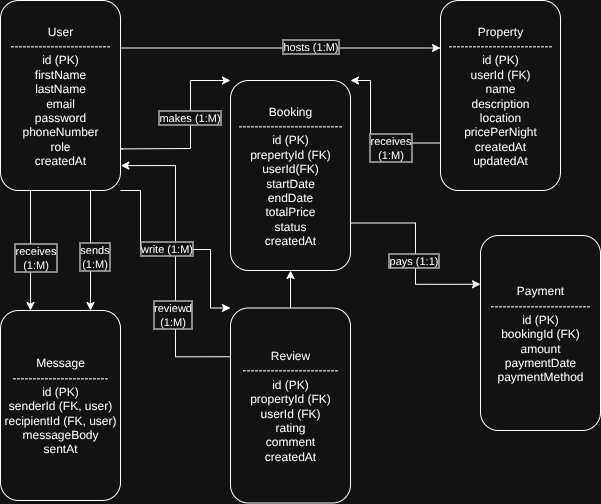

The diagram above was exported from draw.io. Its source (the exported page's mxGraphModel, read from the mxfile embedded in the PNG):
<mxGraphModel dx="1364" dy="640" grid="1" gridSize="10" guides="1" tooltips="1" connect="1" arrows="1" fold="1" page="1" pageScale="1" pageWidth="850" pageHeight="1100" math="0" shadow="0">
  <root>
    <mxCell id="0" />
    <mxCell id="1" parent="0" />
    <mxCell id="6ccpbl1ENpFhbf7xyajz-22" style="edgeStyle=orthogonalEdgeStyle;rounded=0;orthogonalLoop=1;jettySize=auto;html=1;exitX=0;exitY=0.25;exitDx=0;exitDy=0;entryX=1.003;entryY=0.869;entryDx=0;entryDy=0;entryPerimeter=0;" edge="1" parent="1" source="6ccpbl1ENpFhbf7xyajz-6" target="6ccpbl1ENpFhbf7xyajz-1">
      <mxGeometry relative="1" as="geometry" />
    </mxCell>
    <mxCell id="6ccpbl1ENpFhbf7xyajz-23" value="reviewd&lt;br&gt;(1:M)" style="edgeLabel;html=1;align=center;verticalAlign=middle;resizable=0;points=[];labelBorderColor=default;" vertex="1" connectable="0" parent="6ccpbl1ENpFhbf7xyajz-22">
      <mxGeometry x="-0.3533" y="3" relative="1" as="geometry">
        <mxPoint as="offset" />
      </mxGeometry>
    </mxCell>
    <mxCell id="6ccpbl1ENpFhbf7xyajz-8" style="edgeStyle=orthogonalEdgeStyle;rounded=0;orthogonalLoop=1;jettySize=auto;html=1;exitX=1.02;exitY=0.781;exitDx=0;exitDy=0;entryX=0;entryY=0;entryDx=0;entryDy=0;exitPerimeter=0;" edge="1" parent="1" source="6ccpbl1ENpFhbf7xyajz-1" target="6ccpbl1ENpFhbf7xyajz-3">
      <mxGeometry relative="1" as="geometry">
        <Array as="points">
          <mxPoint x="160" y="228" />
          <mxPoint x="230" y="228" />
          <mxPoint x="230" y="160" />
        </Array>
      </mxGeometry>
    </mxCell>
    <mxCell id="6ccpbl1ENpFhbf7xyajz-9" value="makes (1:M)" style="edgeLabel;html=1;align=center;verticalAlign=middle;resizable=0;points=[];labelBorderColor=default;" vertex="1" connectable="0" parent="6ccpbl1ENpFhbf7xyajz-8">
      <mxGeometry x="0.152" y="1" relative="1" as="geometry">
        <mxPoint as="offset" />
      </mxGeometry>
    </mxCell>
    <mxCell id="6ccpbl1ENpFhbf7xyajz-10" style="edgeStyle=orthogonalEdgeStyle;rounded=0;orthogonalLoop=1;jettySize=auto;html=1;exitX=0.25;exitY=1;exitDx=0;exitDy=0;entryX=0.25;entryY=0;entryDx=0;entryDy=0;" edge="1" parent="1" source="6ccpbl1ENpFhbf7xyajz-1" target="6ccpbl1ENpFhbf7xyajz-4">
      <mxGeometry relative="1" as="geometry" />
    </mxCell>
    <mxCell id="6ccpbl1ENpFhbf7xyajz-13" value="receives&lt;div&gt;(1:M)&lt;/div&gt;" style="edgeLabel;html=1;align=center;verticalAlign=middle;resizable=0;points=[];labelBorderColor=default;" vertex="1" connectable="0" parent="6ccpbl1ENpFhbf7xyajz-10">
      <mxGeometry x="0.1167" y="5" relative="1" as="geometry">
        <mxPoint as="offset" />
      </mxGeometry>
    </mxCell>
    <mxCell id="6ccpbl1ENpFhbf7xyajz-11" style="edgeStyle=orthogonalEdgeStyle;rounded=0;orthogonalLoop=1;jettySize=auto;html=1;exitX=0.75;exitY=1;exitDx=0;exitDy=0;entryX=0.75;entryY=0;entryDx=0;entryDy=0;" edge="1" parent="1" source="6ccpbl1ENpFhbf7xyajz-1" target="6ccpbl1ENpFhbf7xyajz-4">
      <mxGeometry relative="1" as="geometry" />
    </mxCell>
    <mxCell id="6ccpbl1ENpFhbf7xyajz-12" value="sends&lt;div&gt;(1:M)&lt;/div&gt;" style="edgeLabel;html=1;align=center;verticalAlign=middle;resizable=0;points=[];labelBorderColor=default;" vertex="1" connectable="0" parent="6ccpbl1ENpFhbf7xyajz-11">
      <mxGeometry x="0.1" y="4" relative="1" as="geometry">
        <mxPoint as="offset" />
      </mxGeometry>
    </mxCell>
    <mxCell id="6ccpbl1ENpFhbf7xyajz-14" style="edgeStyle=orthogonalEdgeStyle;rounded=0;orthogonalLoop=1;jettySize=auto;html=1;exitX=1;exitY=0.25;exitDx=0;exitDy=0;entryX=0;entryY=0.25;entryDx=0;entryDy=0;" edge="1" parent="1" source="6ccpbl1ENpFhbf7xyajz-1" target="6ccpbl1ENpFhbf7xyajz-5">
      <mxGeometry relative="1" as="geometry" />
    </mxCell>
    <mxCell id="6ccpbl1ENpFhbf7xyajz-15" value="hosts (1:M)" style="edgeLabel;html=1;align=center;verticalAlign=middle;resizable=0;points=[];labelBorderColor=default;" vertex="1" connectable="0" parent="6ccpbl1ENpFhbf7xyajz-14">
      <mxGeometry x="0.18" y="3" relative="1" as="geometry">
        <mxPoint y="1" as="offset" />
      </mxGeometry>
    </mxCell>
    <mxCell id="6ccpbl1ENpFhbf7xyajz-1" value="User&lt;br&gt;-------------------------&lt;br&gt;id (PK)&lt;div&gt;firstName&lt;br&gt;lastName&lt;div&gt;email&lt;/div&gt;&lt;div&gt;password&lt;/div&gt;&lt;div&gt;phoneNumber&lt;/div&gt;&lt;div&gt;role&lt;/div&gt;&lt;div&gt;createdAt&lt;/div&gt;&lt;/div&gt;" style="rounded=1;whiteSpace=wrap;html=1;" vertex="1" parent="1">
      <mxGeometry x="40" y="80" width="120" height="190" as="geometry" />
    </mxCell>
    <mxCell id="6ccpbl1ENpFhbf7xyajz-18" style="edgeStyle=orthogonalEdgeStyle;rounded=0;orthogonalLoop=1;jettySize=auto;html=1;exitX=1;exitY=1;exitDx=0;exitDy=0;entryX=0;entryY=0;entryDx=0;entryDy=0;" edge="1" parent="1" source="6ccpbl1ENpFhbf7xyajz-1" target="6ccpbl1ENpFhbf7xyajz-6">
      <mxGeometry relative="1" as="geometry">
        <Array as="points">
          <mxPoint x="180" y="270" />
          <mxPoint x="180" y="329" />
          <mxPoint x="250" y="329" />
          <mxPoint x="250" y="388" />
        </Array>
      </mxGeometry>
    </mxCell>
    <mxCell id="6ccpbl1ENpFhbf7xyajz-19" value="write (1:M)" style="edgeLabel;html=1;align=center;verticalAlign=middle;resizable=0;points=[];labelBorderColor=default;" vertex="1" connectable="0" parent="6ccpbl1ENpFhbf7xyajz-18">
      <mxGeometry x="-0.0744" y="1" relative="1" as="geometry">
        <mxPoint as="offset" />
      </mxGeometry>
    </mxCell>
    <mxCell id="6ccpbl1ENpFhbf7xyajz-2" value="Payment&lt;div&gt;-------------------------&lt;/div&gt;&lt;div&gt;id (PK)&lt;/div&gt;&lt;div&gt;bookingId (FK)&lt;/div&gt;&lt;div&gt;amount&lt;/div&gt;&lt;div&gt;paymentDate&lt;/div&gt;&lt;div&gt;paymentMethod&lt;/div&gt;" style="rounded=1;whiteSpace=wrap;html=1;" vertex="1" parent="1">
      <mxGeometry x="520" y="315" width="120" height="195" as="geometry" />
    </mxCell>
    <mxCell id="6ccpbl1ENpFhbf7xyajz-20" style="edgeStyle=orthogonalEdgeStyle;rounded=0;orthogonalLoop=1;jettySize=auto;html=1;exitX=1;exitY=0.75;exitDx=0;exitDy=0;entryX=0;entryY=0.25;entryDx=0;entryDy=0;" edge="1" parent="1" source="6ccpbl1ENpFhbf7xyajz-3" target="6ccpbl1ENpFhbf7xyajz-2">
      <mxGeometry relative="1" as="geometry" />
    </mxCell>
    <mxCell id="6ccpbl1ENpFhbf7xyajz-21" value="pays (1:1)" style="edgeLabel;html=1;align=center;verticalAlign=middle;resizable=0;points=[];labelBorderColor=default;" vertex="1" connectable="0" parent="6ccpbl1ENpFhbf7xyajz-20">
      <mxGeometry x="0.0677" y="-2" relative="1" as="geometry">
        <mxPoint as="offset" />
      </mxGeometry>
    </mxCell>
    <mxCell id="6ccpbl1ENpFhbf7xyajz-3" value="Booking&lt;div&gt;--------------------------&lt;/div&gt;&lt;div&gt;id (PK)&lt;/div&gt;&lt;div&gt;prepertyId (FK)&lt;/div&gt;&lt;div&gt;userId(FK)&lt;/div&gt;&lt;div&gt;startDate&lt;/div&gt;&lt;div&gt;endDate&lt;/div&gt;&lt;div&gt;totalPrice&lt;/div&gt;&lt;div&gt;status&lt;/div&gt;&lt;div&gt;createdAt&lt;/div&gt;" style="rounded=1;whiteSpace=wrap;html=1;" vertex="1" parent="1">
      <mxGeometry x="270" y="160" width="120" height="190" as="geometry" />
    </mxCell>
    <mxCell id="6ccpbl1ENpFhbf7xyajz-4" value="Message&lt;div&gt;------------------------&lt;/div&gt;&lt;div&gt;id (PK)&lt;/div&gt;&lt;div&gt;senderId (FK, user)&lt;/div&gt;&lt;div&gt;recipientId (FK, user)&lt;/div&gt;&lt;div&gt;messageBody&lt;/div&gt;&lt;div&gt;sentAt&lt;/div&gt;" style="rounded=1;whiteSpace=wrap;html=1;" vertex="1" parent="1">
      <mxGeometry x="40" y="390" width="120" height="190" as="geometry" />
    </mxCell>
    <mxCell id="6ccpbl1ENpFhbf7xyajz-16" style="edgeStyle=orthogonalEdgeStyle;rounded=0;orthogonalLoop=1;jettySize=auto;html=1;exitX=0;exitY=0.75;exitDx=0;exitDy=0;entryX=1;entryY=0;entryDx=0;entryDy=0;" edge="1" parent="1" source="6ccpbl1ENpFhbf7xyajz-5" target="6ccpbl1ENpFhbf7xyajz-3">
      <mxGeometry relative="1" as="geometry">
        <mxPoint x="399.98" y="260" as="sourcePoint" />
        <mxPoint x="349.98" y="305" as="targetPoint" />
        <Array as="points">
          <mxPoint x="410" y="222" />
          <mxPoint x="410" y="160" />
        </Array>
      </mxGeometry>
    </mxCell>
    <mxCell id="6ccpbl1ENpFhbf7xyajz-17" value="receives&lt;br&gt;(1:M)" style="edgeLabel;html=1;align=center;verticalAlign=middle;resizable=0;points=[];labelBorderColor=default;" vertex="1" connectable="0" parent="6ccpbl1ENpFhbf7xyajz-16">
      <mxGeometry x="-0.3455" y="4" relative="1" as="geometry">
        <mxPoint as="offset" />
      </mxGeometry>
    </mxCell>
    <mxCell id="6ccpbl1ENpFhbf7xyajz-5" value="Property&lt;div&gt;--------------------------&lt;/div&gt;&lt;div&gt;id (PK)&lt;/div&gt;&lt;div&gt;&lt;span style=&quot;background-color: transparent; color: light-dark(rgb(0, 0, 0), rgb(255, 255, 255));&quot;&gt;userId&lt;/span&gt;&amp;nbsp;(FK)&lt;/div&gt;&lt;div&gt;name&lt;/div&gt;&lt;div&gt;description&lt;/div&gt;&lt;div&gt;location&lt;/div&gt;&lt;div&gt;pricePerNight&lt;/div&gt;&lt;div&gt;createdAt&lt;/div&gt;&lt;div&gt;updatedAt&lt;/div&gt;" style="rounded=1;whiteSpace=wrap;html=1;" vertex="1" parent="1">
      <mxGeometry x="480" y="80" width="120" height="190" as="geometry" />
    </mxCell>
    <mxCell id="6ccpbl1ENpFhbf7xyajz-24" value="" style="edgeStyle=orthogonalEdgeStyle;rounded=0;orthogonalLoop=1;jettySize=auto;html=1;" edge="1" parent="1" source="6ccpbl1ENpFhbf7xyajz-6" target="6ccpbl1ENpFhbf7xyajz-3">
      <mxGeometry relative="1" as="geometry" />
    </mxCell>
    <mxCell id="6ccpbl1ENpFhbf7xyajz-6" value="Review&lt;div&gt;------------------------&lt;/div&gt;&lt;div&gt;id (PK)&lt;/div&gt;&lt;div&gt;propertyId (FK)&lt;/div&gt;&lt;div&gt;userId (FK)&lt;/div&gt;&lt;div&gt;rating&lt;/div&gt;&lt;div&gt;comment&lt;/div&gt;&lt;div&gt;createdAt&lt;/div&gt;" style="rounded=1;whiteSpace=wrap;html=1;" vertex="1" parent="1">
      <mxGeometry x="270" y="387.5" width="120" height="195" as="geometry" />
    </mxCell>
    <mxCell id="6ccpbl1ENpFhbf7xyajz-7" style="edgeStyle=orthogonalEdgeStyle;rounded=0;orthogonalLoop=1;jettySize=auto;html=1;exitX=0.5;exitY=1;exitDx=0;exitDy=0;" edge="1" parent="1" source="6ccpbl1ENpFhbf7xyajz-3" target="6ccpbl1ENpFhbf7xyajz-3">
      <mxGeometry relative="1" as="geometry" />
    </mxCell>
  </root>
</mxGraphModel>